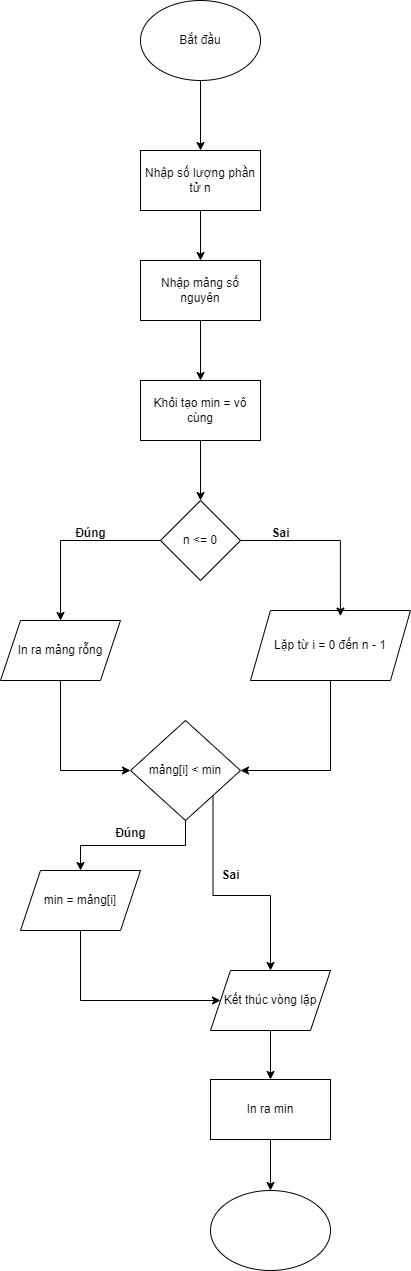

The diagram above was exported from draw.io. Its source (the exported page's mxGraphModel, read from the mxfile embedded in the PNG):
<mxGraphModel dx="1246" dy="531" grid="1" gridSize="10" guides="1" tooltips="1" connect="1" arrows="1" fold="1" page="1" pageScale="1" pageWidth="827" pageHeight="1169" math="0" shadow="0">
  <root>
    <mxCell id="0" />
    <mxCell id="1" parent="0" />
    <mxCell id="TuAJ-Ix6NpVfcwgHuEXx-3" style="edgeStyle=orthogonalEdgeStyle;rounded=0;orthogonalLoop=1;jettySize=auto;html=1;exitX=0.5;exitY=1;exitDx=0;exitDy=0;" edge="1" parent="1" source="TuAJ-Ix6NpVfcwgHuEXx-1" target="TuAJ-Ix6NpVfcwgHuEXx-2">
      <mxGeometry relative="1" as="geometry" />
    </mxCell>
    <mxCell id="TuAJ-Ix6NpVfcwgHuEXx-1" value="Bắt đầu" style="ellipse;whiteSpace=wrap;html=1;" vertex="1" parent="1">
      <mxGeometry x="200" y="30" width="120" height="80" as="geometry" />
    </mxCell>
    <mxCell id="TuAJ-Ix6NpVfcwgHuEXx-5" style="edgeStyle=orthogonalEdgeStyle;rounded=0;orthogonalLoop=1;jettySize=auto;html=1;exitX=0.5;exitY=1;exitDx=0;exitDy=0;entryX=0.5;entryY=0;entryDx=0;entryDy=0;" edge="1" parent="1" source="TuAJ-Ix6NpVfcwgHuEXx-2" target="TuAJ-Ix6NpVfcwgHuEXx-4">
      <mxGeometry relative="1" as="geometry" />
    </mxCell>
    <mxCell id="TuAJ-Ix6NpVfcwgHuEXx-2" value="Nhập số lượng phần tử n" style="rounded=0;whiteSpace=wrap;html=1;" vertex="1" parent="1">
      <mxGeometry x="200" y="180" width="120" height="60" as="geometry" />
    </mxCell>
    <mxCell id="TuAJ-Ix6NpVfcwgHuEXx-7" style="edgeStyle=orthogonalEdgeStyle;rounded=0;orthogonalLoop=1;jettySize=auto;html=1;exitX=0.5;exitY=1;exitDx=0;exitDy=0;entryX=0.5;entryY=0;entryDx=0;entryDy=0;" edge="1" parent="1" source="TuAJ-Ix6NpVfcwgHuEXx-4" target="TuAJ-Ix6NpVfcwgHuEXx-6">
      <mxGeometry relative="1" as="geometry" />
    </mxCell>
    <mxCell id="TuAJ-Ix6NpVfcwgHuEXx-4" value="Nhập mảng số nguyên" style="rounded=0;whiteSpace=wrap;html=1;" vertex="1" parent="1">
      <mxGeometry x="200" y="290" width="120" height="60" as="geometry" />
    </mxCell>
    <mxCell id="TuAJ-Ix6NpVfcwgHuEXx-9" style="edgeStyle=orthogonalEdgeStyle;rounded=0;orthogonalLoop=1;jettySize=auto;html=1;exitX=0.5;exitY=1;exitDx=0;exitDy=0;entryX=0.5;entryY=0;entryDx=0;entryDy=0;" edge="1" parent="1" source="TuAJ-Ix6NpVfcwgHuEXx-6" target="TuAJ-Ix6NpVfcwgHuEXx-8">
      <mxGeometry relative="1" as="geometry" />
    </mxCell>
    <mxCell id="TuAJ-Ix6NpVfcwgHuEXx-6" value="Khỏi tạo min = vô cùng" style="rounded=0;whiteSpace=wrap;html=1;" vertex="1" parent="1">
      <mxGeometry x="200" y="410" width="120" height="60" as="geometry" />
    </mxCell>
    <mxCell id="TuAJ-Ix6NpVfcwgHuEXx-12" style="edgeStyle=orthogonalEdgeStyle;rounded=0;orthogonalLoop=1;jettySize=auto;html=1;exitX=0;exitY=0.5;exitDx=0;exitDy=0;entryX=0.5;entryY=0;entryDx=0;entryDy=0;" edge="1" parent="1" source="TuAJ-Ix6NpVfcwgHuEXx-8" target="TuAJ-Ix6NpVfcwgHuEXx-10">
      <mxGeometry relative="1" as="geometry" />
    </mxCell>
    <mxCell id="TuAJ-Ix6NpVfcwgHuEXx-8" value="n &amp;lt;= 0" style="rhombus;whiteSpace=wrap;html=1;" vertex="1" parent="1">
      <mxGeometry x="220" y="530" width="80" height="80" as="geometry" />
    </mxCell>
    <mxCell id="TuAJ-Ix6NpVfcwgHuEXx-17" style="edgeStyle=orthogonalEdgeStyle;rounded=0;orthogonalLoop=1;jettySize=auto;html=1;exitX=0.5;exitY=1;exitDx=0;exitDy=0;entryX=0;entryY=0.5;entryDx=0;entryDy=0;" edge="1" parent="1" source="TuAJ-Ix6NpVfcwgHuEXx-10" target="TuAJ-Ix6NpVfcwgHuEXx-16">
      <mxGeometry relative="1" as="geometry" />
    </mxCell>
    <mxCell id="TuAJ-Ix6NpVfcwgHuEXx-10" value="In ra mảng rỗng" style="shape=parallelogram;perimeter=parallelogramPerimeter;whiteSpace=wrap;html=1;fixedSize=1;" vertex="1" parent="1">
      <mxGeometry x="60" y="650" width="120" height="60" as="geometry" />
    </mxCell>
    <mxCell id="TuAJ-Ix6NpVfcwgHuEXx-18" style="edgeStyle=orthogonalEdgeStyle;rounded=0;orthogonalLoop=1;jettySize=auto;html=1;exitX=0.5;exitY=1;exitDx=0;exitDy=0;entryX=1;entryY=0.5;entryDx=0;entryDy=0;" edge="1" parent="1" source="TuAJ-Ix6NpVfcwgHuEXx-11" target="TuAJ-Ix6NpVfcwgHuEXx-16">
      <mxGeometry relative="1" as="geometry" />
    </mxCell>
    <mxCell id="TuAJ-Ix6NpVfcwgHuEXx-11" value="Lặp từ i = 0 đến n - 1" style="shape=parallelogram;perimeter=parallelogramPerimeter;whiteSpace=wrap;html=1;fixedSize=1;" vertex="1" parent="1">
      <mxGeometry x="310" y="640" width="160" height="70" as="geometry" />
    </mxCell>
    <mxCell id="TuAJ-Ix6NpVfcwgHuEXx-13" style="edgeStyle=orthogonalEdgeStyle;rounded=0;orthogonalLoop=1;jettySize=auto;html=1;exitX=1;exitY=0.5;exitDx=0;exitDy=0;entryX=0.562;entryY=0.08;entryDx=0;entryDy=0;entryPerimeter=0;" edge="1" parent="1" source="TuAJ-Ix6NpVfcwgHuEXx-8" target="TuAJ-Ix6NpVfcwgHuEXx-11">
      <mxGeometry relative="1" as="geometry" />
    </mxCell>
    <mxCell id="TuAJ-Ix6NpVfcwgHuEXx-14" value="&lt;b&gt;Đúng&lt;/b&gt;" style="text;html=1;align=center;verticalAlign=middle;resizable=0;points=[];autosize=1;strokeColor=none;fillColor=none;" vertex="1" parent="1">
      <mxGeometry x="125" y="548" width="50" height="30" as="geometry" />
    </mxCell>
    <mxCell id="TuAJ-Ix6NpVfcwgHuEXx-15" value="&lt;b&gt;Sai&lt;/b&gt;" style="text;html=1;align=center;verticalAlign=middle;resizable=0;points=[];autosize=1;strokeColor=none;fillColor=none;" vertex="1" parent="1">
      <mxGeometry x="320" y="548" width="40" height="30" as="geometry" />
    </mxCell>
    <mxCell id="TuAJ-Ix6NpVfcwgHuEXx-21" style="edgeStyle=orthogonalEdgeStyle;rounded=0;orthogonalLoop=1;jettySize=auto;html=1;exitX=0.5;exitY=1;exitDx=0;exitDy=0;" edge="1" parent="1" source="TuAJ-Ix6NpVfcwgHuEXx-16" target="TuAJ-Ix6NpVfcwgHuEXx-19">
      <mxGeometry relative="1" as="geometry" />
    </mxCell>
    <mxCell id="TuAJ-Ix6NpVfcwgHuEXx-24" style="edgeStyle=orthogonalEdgeStyle;rounded=0;orthogonalLoop=1;jettySize=auto;html=1;exitX=1;exitY=1;exitDx=0;exitDy=0;" edge="1" parent="1" source="TuAJ-Ix6NpVfcwgHuEXx-16" target="TuAJ-Ix6NpVfcwgHuEXx-20">
      <mxGeometry relative="1" as="geometry" />
    </mxCell>
    <mxCell id="TuAJ-Ix6NpVfcwgHuEXx-16" value="mảng[i] &amp;lt; min" style="rhombus;whiteSpace=wrap;html=1;" vertex="1" parent="1">
      <mxGeometry x="190" y="750" width="110" height="100" as="geometry" />
    </mxCell>
    <mxCell id="TuAJ-Ix6NpVfcwgHuEXx-29" style="edgeStyle=orthogonalEdgeStyle;rounded=0;orthogonalLoop=1;jettySize=auto;html=1;exitX=0.5;exitY=1;exitDx=0;exitDy=0;entryX=0;entryY=0.5;entryDx=0;entryDy=0;" edge="1" parent="1" source="TuAJ-Ix6NpVfcwgHuEXx-19" target="TuAJ-Ix6NpVfcwgHuEXx-20">
      <mxGeometry relative="1" as="geometry">
        <Array as="points">
          <mxPoint x="140" y="1030" />
        </Array>
      </mxGeometry>
    </mxCell>
    <mxCell id="TuAJ-Ix6NpVfcwgHuEXx-19" value="min = mảng[i]" style="shape=parallelogram;perimeter=parallelogramPerimeter;whiteSpace=wrap;html=1;fixedSize=1;" vertex="1" parent="1">
      <mxGeometry x="80" y="900" width="120" height="60" as="geometry" />
    </mxCell>
    <mxCell id="TuAJ-Ix6NpVfcwgHuEXx-31" style="edgeStyle=orthogonalEdgeStyle;rounded=0;orthogonalLoop=1;jettySize=auto;html=1;exitX=0.5;exitY=1;exitDx=0;exitDy=0;entryX=0.5;entryY=0;entryDx=0;entryDy=0;" edge="1" parent="1" source="TuAJ-Ix6NpVfcwgHuEXx-20" target="TuAJ-Ix6NpVfcwgHuEXx-30">
      <mxGeometry relative="1" as="geometry" />
    </mxCell>
    <mxCell id="TuAJ-Ix6NpVfcwgHuEXx-20" value="Kết thúc vòng lặp" style="shape=parallelogram;perimeter=parallelogramPerimeter;whiteSpace=wrap;html=1;fixedSize=1;" vertex="1" parent="1">
      <mxGeometry x="270" y="1000" width="120" height="60" as="geometry" />
    </mxCell>
    <mxCell id="TuAJ-Ix6NpVfcwgHuEXx-26" value="&lt;b&gt;Đúng&lt;/b&gt;" style="text;html=1;align=center;verticalAlign=middle;resizable=0;points=[];autosize=1;strokeColor=none;fillColor=none;" vertex="1" parent="1">
      <mxGeometry x="165" y="848" width="50" height="30" as="geometry" />
    </mxCell>
    <mxCell id="TuAJ-Ix6NpVfcwgHuEXx-27" value="&lt;b&gt;Sai&lt;/b&gt;" style="text;html=1;align=center;verticalAlign=middle;resizable=0;points=[];autosize=1;strokeColor=none;fillColor=none;" vertex="1" parent="1">
      <mxGeometry x="270" y="890" width="40" height="30" as="geometry" />
    </mxCell>
    <mxCell id="TuAJ-Ix6NpVfcwgHuEXx-33" style="edgeStyle=orthogonalEdgeStyle;rounded=0;orthogonalLoop=1;jettySize=auto;html=1;exitX=0.5;exitY=1;exitDx=0;exitDy=0;" edge="1" parent="1" source="TuAJ-Ix6NpVfcwgHuEXx-30" target="TuAJ-Ix6NpVfcwgHuEXx-32">
      <mxGeometry relative="1" as="geometry" />
    </mxCell>
    <mxCell id="TuAJ-Ix6NpVfcwgHuEXx-30" value="In ra min" style="rounded=0;whiteSpace=wrap;html=1;" vertex="1" parent="1">
      <mxGeometry x="270" y="1109" width="120" height="60" as="geometry" />
    </mxCell>
    <mxCell id="TuAJ-Ix6NpVfcwgHuEXx-32" value="" style="ellipse;whiteSpace=wrap;html=1;" vertex="1" parent="1">
      <mxGeometry x="270" y="1220" width="120" height="80" as="geometry" />
    </mxCell>
  </root>
</mxGraphModel>